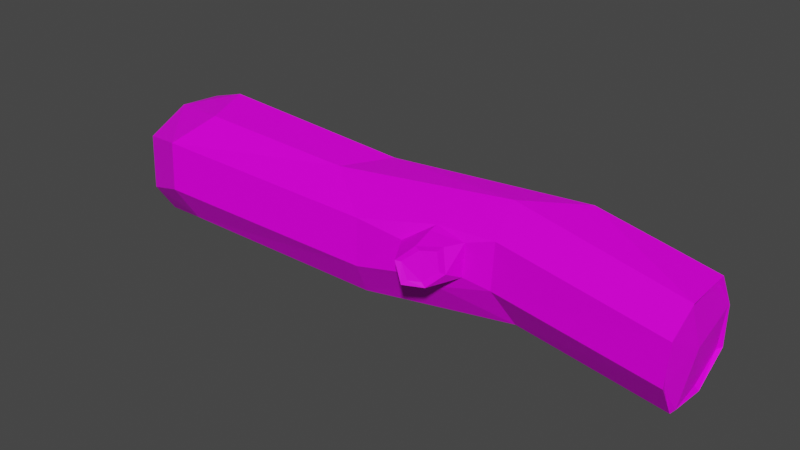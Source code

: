# Source: Log00.blend  (saved by Blender 2.82.7; exported with 4.5.12 LTS)
import bpy
from mathutils import Matrix  # noqa: F401  (used for matrix-valued properties, if any)

bpy.ops.wm.read_factory_settings(use_empty=True)
scene = bpy.context.scene
scene.name = 'Scene'

# ---- collections
col_collection = bpy.data.collections.new('Collection'); scene.collection.children.link(col_collection)

# ---- images (referenced by path relative to the original .blend; pixels are not part of the script)
import os
ASSET_DIR = os.environ.get("B2B_ASSET_DIR", "")  # directory of the original .blend (textures are referenced by path, not embedded)
HERE = os.path.dirname(os.path.abspath(__file__))  # packed textures are extracted next to this script under _unpacked/

def load_image(name, relpath, width, height, colorspace="sRGB"):
    """Load a texture the original file referenced (path relative to the .blend, or extracted next to this script)."""
    p = next((c for c in (os.path.join(HERE, relpath), os.path.join(ASSET_DIR, relpath)) if relpath and os.path.exists(c)), "")
    if p:
        img = bpy.data.images.load(p, check_existing=True)
        img.name = name
    else:  # same state as the original file: an image datablock whose file is absent (Cycles renders it pink)
        img = bpy.data.images.new(name, width, height)
        img.source = "FILE"
        img.filepath = "//" + (relpath or name)
    img.colorspace_settings.name = colorspace
    return img
img_0_jpg_002 = load_image('0.jpg.002', 'Texture/0.jpg', 1024, 1024, 'sRGB')

# ---- materials (node trees are filled in below, after node groups)
mat_materiallog00 = bpy.data.materials.new('MaterialLog00')
mat_materiallog00.use_transparent_shadow = False

# ---- material node trees
mat_materiallog00.use_nodes = True; mat_materiallog00.node_tree.nodes.clear()
_N = mat_materiallog00.node_tree.nodes; _L = mat_materiallog00.node_tree.links
n0 = _N.new('ShaderNodeOutputMaterial'); n0.name = 'Material Output'; n0.location = (300, 300)
n1 = _N.new('ShaderNodeBsdfPrincipled'); n1.name = 'Principled BSDF'; n1.location = (10, 300)
n1.distribution = 'GGX'
n1.subsurface_method = 'BURLEY'
n1.inputs[3].default_value = 1.45
n1.inputs[13].default_value = 0.1333
n1.inputs[27].default_value = (0.0, 0.0, 0.0, 1.0)
n1.inputs[28].default_value = 1.0
n2 = _N.new('ShaderNodeTexImage'); n2.name = 'Image Texture'; n2.location = (-311, 220)
n2.image = img_0_jpg_002
_L.new(n1.outputs[0], n0.inputs[0])
_L.new(n2.outputs[0], n1.inputs[0])
_L.new(n2.outputs[1], n1.inputs[4])
n0.is_active_output = True

# ---- world
world_world = bpy.data.worlds.new('World'); scene.world = world_world
world_world.use_nodes = True; world_world.node_tree.nodes.clear()
_N = world_world.node_tree.nodes; _L = world_world.node_tree.links
n0 = _N.new('ShaderNodeOutputWorld'); n0.name = 'World Output'; n0.location = (300, 300)
n1 = _N.new('ShaderNodeBackground'); n1.name = 'Background'; n1.location = (10, 300)
n1.inputs[0].default_value = (0.05088, 0.05088, 0.05088, 1.0)
_L.new(n1.outputs[0], n0.inputs[0])
n0.is_active_output = True
world_world.color = (0.05088, 0.05088, 0.05088)
world_world.use_sun_shadow = False
world_world.sun_shadow_jitter_overblur = 0.0

# ---- meshes
me_cube_001 = bpy.data.meshes.new('Cube.001')
me_cube_001.from_pydata([(-1.964, -0.1947, 0.04976), (-1.964, -0.336, 0.5764), (-1.964, 0.3444, 0.1938), (-1.961, 0.1974, 0.6976), (2.0, -0.1877, 0.04101), (1.975, -0.3143, 0.5263), (1.975, 0.3122, 0.1572), (1.975, 0.1823, 0.6596), (-1.964, 0.09516, 0.04902), (-1.964, -0.0842, 0.7184), (1.975, 0.08284, 0.03893), (1.984, -0.1069, 0.6376), (-1.964, -0.3514, 0.2903), (-1.964, 0.3492, 0.478), (1.998, 0.3298, 0.4368), (1.982, -0.3254, 0.2518), (2.014, -0.02268, 0.3551), (-1.908, 0.01969, 0.2986), (1.174, 0.4521, 0.2359), (-0.403, 0.3521, 0.1323), (-1.436, 0.1691, 0.1846), (-1.562, 0.07906, 0.8893), (-0.266, 0.2005, 0.7302), (1.175, 0.2479, 0.824), (-1.562, -0.3795, 0.1103), (-0.1616, -0.2059, -0.03055), (0.8994, -0.07896, 0.07563), (0.6518, -0.2671, 0.6162), (0.238, -0.3319, 0.5209), (-1.562, -0.5435, 0.7225), (-1.455, -0.2503, 0.8519), (-0.4538, -0.1161, 0.7269), (0.7805, 0.01917, 0.8207), (1.047, 0.2058, 0.0748), (-0.2911, 0.09335, -0.03139), (-1.562, -0.0456, 0.1095), (0.6473, -0.2798, 0.3925), (0.2751, -0.3474, 0.3191), (-1.562, -0.5614, 0.3896), (-1.494, 0.2226, 0.6416), (-0.4052, 0.357, 0.4542), (1.177, 0.4568, 0.5524), (-2.031, 0.1143, 0.007632), (-2.0, -0.2378, -0.003821), (-1.98, -0.3986, 0.226), (-1.988, -0.3751, 0.6065), (-1.971, -0.09018, 0.7603), (-1.973, 0.2176, 0.7368), (-2.0, 0.4131, 0.5106), (-1.971, 0.4194, 0.1743), (2.0, 0.3469, 0.4428), (2.0, 0.3426, 0.1711), (2.0, 0.09066, 0.00975), (2.003, -0.1396, 0.6745), (2.0, -0.3429, 0.5436), (1.993, -0.3616, 0.2637), (1.975, -0.1961, 0.00911), (2.0, 0.1992, 0.6889), (0.8269, -0.2189, 0.6637), (-0.09804, -0.3529, 0.5673), (0.819, -0.2342, 0.3439), (-0.09109, -0.3689, 0.2422), (0.4212, -0.2957, 0.6316), (0.4269, -0.2406, 0.6504), (0.4678, -0.3096, 0.2848), (0.4471, -0.2719, 0.2569), (0.4405, -0.4183, 0.5556), (0.3523, -0.4747, 0.4774), (0.4828, -0.4488, 0.3755), (0.4062, -0.4866, 0.3755), (0.539, -0.3812, 0.5678), (0.5701, -0.3982, 0.4515), (0.4216, -0.4307, 0.5848), (0.3205, -0.4962, 0.4841), (0.5132, -0.4532, 0.3498), (0.3818, -0.5126, 0.3496), (0.5773, -0.3696, 0.6046), (0.6133, -0.3931, 0.4484)], [], [(17, 3, 13), (41, 57, 50), (16, 5, 15), (38, 45, 44), (33, 56, 26), (46, 29, 30), (21, 46, 30), (18, 52, 33), (7, 16, 14), (1, 17, 12), (0, 17, 8), (6, 16, 10), (24, 44, 43), (16, 4, 10), (18, 50, 51), (17, 2, 8), (48, 20, 49), (20, 40, 19), (40, 18, 19), (55, 26, 56), (65, 61, 25), (61, 24, 25), (49, 35, 42), (20, 34, 35), (19, 33, 34), (23, 53, 57), (22, 32, 23), (21, 31, 22), (53, 58, 54), (31, 59, 63), (31, 29, 59), (35, 43, 42), (34, 24, 35), (34, 26, 25), (54, 60, 55), (36, 74, 64), (59, 38, 61), (47, 39, 48), (39, 22, 40), (22, 41, 40), (0, 42, 43), (12, 45, 1), (3, 46, 47), (2, 48, 49), (2, 42, 8), (1, 46, 9), (0, 44, 12), (13, 47, 48), (14, 51, 50), (6, 52, 51), (5, 53, 54), (15, 56, 4), (4, 52, 10), (11, 57, 53), (7, 50, 57), (5, 55, 15), (28, 63, 59), (36, 65, 60), (27, 60, 58), (28, 61, 37), (67, 69, 68), (63, 27, 58), (65, 37, 61), (28, 72, 62), (37, 73, 28), (64, 75, 37), (62, 76, 27), (27, 77, 36), (67, 72, 73), (69, 74, 68), (70, 77, 76), (67, 75, 69), (70, 72, 66), (71, 74, 77), (17, 9, 3), (41, 23, 57), (16, 11, 5), (38, 29, 45), (33, 52, 56), (46, 45, 29), (21, 47, 46), (18, 51, 52), (7, 11, 16), (1, 9, 17), (0, 12, 17), (6, 14, 16), (24, 38, 44), (16, 15, 4), (18, 41, 50), (17, 13, 2), (48, 39, 20), (20, 39, 40), (40, 41, 18), (55, 60, 26), (25, 26, 65), (26, 60, 65), (61, 38, 24), (49, 20, 35), (20, 19, 34), (19, 18, 33), (23, 32, 53), (22, 31, 32), (21, 30, 31), (53, 32, 58), (58, 32, 63), (32, 31, 63), (31, 30, 29), (35, 24, 43), (34, 25, 24), (34, 33, 26), (54, 58, 60), (36, 77, 74), (59, 29, 38), (47, 21, 39), (39, 21, 22), (22, 23, 41), (0, 8, 42), (12, 44, 45), (3, 9, 46), (2, 13, 48), (2, 49, 42), (1, 45, 46), (0, 43, 44), (13, 3, 47), (14, 6, 51), (6, 10, 52), (5, 11, 53), (15, 55, 56), (4, 56, 52), (11, 7, 57), (7, 14, 50), (5, 54, 55), (28, 62, 63), (36, 64, 65), (27, 36, 60), (28, 59, 61), (68, 71, 66), (71, 70, 66), (66, 67, 68), (63, 62, 27), (65, 64, 37), (28, 73, 72), (37, 75, 73), (64, 74, 75), (62, 72, 76), (27, 76, 77), (67, 66, 72), (69, 75, 74), (70, 71, 77), (67, 73, 75), (70, 76, 72), (71, 68, 74)])
_uv = me_cube_001.uv_layers.new(name='UVMap')
_uv.uv.foreach_set('vector', [0.2885, 0.9079, 0.2974, 0.9169, 0.2882, 0.9172, 0.1545, 0.9025, 0.1592, 0.9048, 0.1545, 0.9048, 0.2672, 0.9075, 0.2772, 0.9176, 0.2669, 0.9178, 0.1545, 0.9215, 0.1592, 0.9238, 0.1545, 0.9238, 0.1474, 0.9096, 0.1498, 0.9143, 0.1474, 0.9143, 0.1687, 0.9096, 0.1664, 0.9143, 0.1664, 0.9096, 0.1664, 0.9048, 0.1687, 0.9096, 0.1664, 0.9096, 0.1474, 0.9048, 0.1498, 0.9096, 0.1474, 0.9096, 0.2772, 0.8974, 0.2672, 0.9075, 0.2668, 0.8973, 0.2974, 0.8989, 0.2885, 0.9079, 0.2883, 0.8984, 0.2794, 0.8989, 0.2885, 0.9079, 0.2789, 0.9078, 0.257, 0.8974, 0.2672, 0.9075, 0.2566, 0.9075, 0.1498, 0.9215, 0.1545, 0.9238, 0.1498, 0.9238, 0.2672, 0.9075, 0.257, 0.9176, 0.2566, 0.9075, 0.1498, 0.9025, 0.1545, 0.9048, 0.1498, 0.9048, 0.2885, 0.9079, 0.2794, 0.9169, 0.2789, 0.9078, 0.1545, 0.8953, 0.1498, 0.8977, 0.1498, 0.8953, 0.1498, 0.8977, 0.1545, 0.9001, 0.1498, 0.9001, 0.1545, 0.9001, 0.1498, 0.9025, 0.1498, 0.9001, 0.1545, 0.9143, 0.1498, 0.9167, 0.1498, 0.9143, 0.1545, 0.9177, 0.1545, 0.9191, 0.1498, 0.9191, 0.1545, 0.9191, 0.1498, 0.9215, 0.1498, 0.9191, 0.1403, 0.9048, 0.1426, 0.9096, 0.1403, 0.9096, 0.1426, 0.9048, 0.145, 0.9096, 0.1426, 0.9096, 0.145, 0.9048, 0.1474, 0.9096, 0.145, 0.9096, 0.1616, 0.9048, 0.1592, 0.9096, 0.1592, 0.9048, 0.164, 0.9048, 0.1616, 0.9096, 0.1616, 0.9048, 0.1664, 0.9048, 0.164, 0.9096, 0.164, 0.9048, 0.1592, 0.9096, 0.1616, 0.9143, 0.1592, 0.9143, 0.164, 0.9096, 0.164, 0.9143, 0.1626, 0.9143, 0.164, 0.9096, 0.1664, 0.9143, 0.164, 0.9143, 0.1426, 0.9096, 0.1403, 0.9143, 0.1403, 0.9096, 0.145, 0.9096, 0.1426, 0.9143, 0.1426, 0.9096, 0.145, 0.9096, 0.1474, 0.9143, 0.145, 0.9143, 0.1592, 0.9143, 0.1545, 0.9167, 0.1545, 0.9143, 0.1554, 0.9173, 0.1554, 0.9179, 0.1554, 0.9179, 0.1592, 0.9191, 0.1545, 0.9215, 0.1545, 0.9191, 0.1592, 0.8953, 0.1545, 0.8977, 0.1545, 0.8953, 0.1545, 0.8977, 0.1592, 0.9001, 0.1545, 0.9001, 0.1592, 0.9001, 0.1545, 0.9025, 0.1545, 0.9001, 0.1507, 0.8868, 0.1498, 0.8906, 0.1498, 0.8858, 0.1544, 0.8866, 0.1592, 0.8858, 0.1582, 0.8868, 0.1582, 0.8944, 0.1592, 0.8906, 0.1592, 0.8953, 0.1507, 0.8944, 0.1545, 0.8953, 0.1498, 0.8953, 0.1507, 0.8944, 0.1498, 0.8906, 0.1505, 0.8906, 0.1582, 0.8868, 0.1592, 0.8906, 0.1583, 0.8906, 0.1507, 0.8868, 0.1545, 0.8858, 0.1544, 0.8866, 0.1544, 0.8945, 0.1592, 0.8953, 0.1545, 0.8953, 0.1543, 0.9053, 0.1498, 0.9048, 0.1545, 0.9048, 0.1502, 0.9054, 0.1498, 0.9096, 0.1498, 0.9048, 0.1587, 0.9138, 0.1592, 0.9096, 0.1592, 0.9143, 0.1544, 0.9139, 0.1498, 0.9143, 0.1502, 0.9138, 0.1502, 0.9138, 0.1498, 0.9096, 0.1501, 0.9096, 0.1587, 0.9096, 0.1592, 0.9048, 0.1592, 0.9096, 0.1587, 0.9054, 0.1545, 0.9048, 0.1592, 0.9048, 0.1587, 0.9138, 0.1545, 0.9143, 0.1544, 0.9139, 0.1584, 0.9185, 0.1592, 0.9177, 0.1592, 0.9191, 0.1554, 0.9173, 0.1545, 0.9177, 0.1545, 0.9167, 0.1584, 0.9173, 0.1545, 0.9167, 0.1592, 0.9167, 0.1584, 0.9185, 0.1545, 0.9191, 0.1554, 0.9185, 0.3053, 0.9079, 0.2997, 0.9079, 0.2994, 0.9071, 0.1592, 0.9177, 0.1584, 0.9173, 0.1592, 0.9167, 0.1545, 0.9177, 0.1554, 0.9185, 0.1545, 0.9191, 0.1584, 0.9185, 0.1584, 0.9179, 0.1584, 0.9179, 0.1554, 0.9185, 0.1584, 0.9185, 0.1584, 0.9185, 0.1554, 0.9179, 0.1554, 0.9185, 0.1554, 0.9185, 0.1584, 0.9179, 0.1584, 0.9173, 0.1584, 0.9173, 0.1584, 0.9173, 0.1554, 0.9173, 0.1554, 0.9173, 0.158, 0.9184, 0.1584, 0.9179, 0.1584, 0.9185, 0.1556, 0.9184, 0.1554, 0.9179, 0.1555, 0.918, 0.1581, 0.9175, 0.1554, 0.9173, 0.1584, 0.9173, 0.158, 0.9184, 0.1554, 0.9185, 0.1556, 0.9184, 0.1581, 0.9175, 0.1584, 0.9179, 0.1582, 0.9178, 0.1558, 0.9175, 0.1554, 0.9179, 0.1554, 0.9173, 0.2885, 0.9079, 0.2977, 0.9078, 0.2974, 0.9169, 0.1545, 0.9025, 0.1592, 0.9025, 0.1592, 0.9048, 0.2672, 0.9075, 0.2771, 0.9076, 0.2772, 0.9176, 0.1545, 0.9215, 0.1592, 0.9215, 0.1592, 0.9238, 0.1474, 0.9096, 0.1498, 0.9096, 0.1498, 0.9143, 0.1687, 0.9096, 0.1687, 0.9143, 0.1664, 0.9143, 0.1664, 0.9048, 0.1687, 0.9048, 0.1687, 0.9096, 0.1474, 0.9048, 0.1498, 0.9048, 0.1498, 0.9096, 0.2772, 0.8974, 0.2771, 0.9076, 0.2672, 0.9075, 0.2974, 0.8989, 0.2977, 0.9078, 0.2885, 0.9079, 0.2794, 0.8989, 0.2883, 0.8984, 0.2885, 0.9079, 0.257, 0.8974, 0.2668, 0.8973, 0.2672, 0.9075, 0.1498, 0.9215, 0.1545, 0.9215, 0.1545, 0.9238, 0.2672, 0.9075, 0.2669, 0.9178, 0.257, 0.9176, 0.1498, 0.9025, 0.1545, 0.9025, 0.1545, 0.9048, 0.2885, 0.9079, 0.2882, 0.9172, 0.2794, 0.9169, 0.1545, 0.8953, 0.1545, 0.8977, 0.1498, 0.8977, 0.1498, 0.8977, 0.1545, 0.8977, 0.1545, 0.9001, 0.1545, 0.9001, 0.1545, 0.9025, 0.1498, 0.9025, 0.1545, 0.9143, 0.1545, 0.9167, 0.1498, 0.9167, 0.1498, 0.9191, 0.1498, 0.9167, 0.1545, 0.9177, 0.1498, 0.9167, 0.1545, 0.9167, 0.1545, 0.9177, 0.1545, 0.9191, 0.1545, 0.9215, 0.1498, 0.9215, 0.1403, 0.9048, 0.1426, 0.9048, 0.1426, 0.9096, 0.1426, 0.9048, 0.145, 0.9048, 0.145, 0.9096, 0.145, 0.9048, 0.1474, 0.9048, 0.1474, 0.9096, 0.1616, 0.9048, 0.1616, 0.9096, 0.1592, 0.9096, 0.164, 0.9048, 0.164, 0.9096, 0.1616, 0.9096, 0.1664, 0.9048, 0.1664, 0.9096, 0.164, 0.9096, 0.1592, 0.9096, 0.1616, 0.9096, 0.1616, 0.9143, 0.1616, 0.9143, 0.1616, 0.9096, 0.1626, 0.9143, 0.1616, 0.9096, 0.164, 0.9096, 0.1626, 0.9143, 0.164, 0.9096, 0.1664, 0.9096, 0.1664, 0.9143, 0.1426, 0.9096, 0.1426, 0.9143, 0.1403, 0.9143, 0.145, 0.9096, 0.145, 0.9143, 0.1426, 0.9143, 0.145, 0.9096, 0.1474, 0.9096, 0.1474, 0.9143, 0.1592, 0.9143, 0.1592, 0.9167, 0.1545, 0.9167, 0.1554, 0.9173, 0.1554, 0.9173, 0.1554, 0.9179, 0.1592, 0.9191, 0.1592, 0.9215, 0.1545, 0.9215, 0.1592, 0.8953, 0.1592, 0.8977, 0.1545, 0.8977, 0.1545, 0.8977, 0.1592, 0.8977, 0.1592, 0.9001, 0.1592, 0.9001, 0.1592, 0.9025, 0.1545, 0.9025, 0.1507, 0.8868, 0.1505, 0.8906, 0.1498, 0.8906, 0.1544, 0.8866, 0.1545, 0.8858, 0.1592, 0.8858, 0.1582, 0.8944, 0.1583, 0.8906, 0.1592, 0.8906, 0.1507, 0.8944, 0.1544, 0.8945, 0.1545, 0.8953, 0.1507, 0.8944, 0.1498, 0.8953, 0.1498, 0.8906, 0.1582, 0.8868, 0.1592, 0.8858, 0.1592, 0.8906, 0.1507, 0.8868, 0.1498, 0.8858, 0.1545, 0.8858, 0.1544, 0.8945, 0.1582, 0.8944, 0.1592, 0.8953, 0.1543, 0.9053, 0.1502, 0.9054, 0.1498, 0.9048, 0.1502, 0.9054, 0.1501, 0.9096, 0.1498, 0.9096, 0.1587, 0.9138, 0.1587, 0.9096, 0.1592, 0.9096, 0.1544, 0.9139, 0.1545, 0.9143, 0.1498, 0.9143, 0.1502, 0.9138, 0.1498, 0.9143, 0.1498, 0.9096, 0.1587, 0.9096, 0.1587, 0.9054, 0.1592, 0.9048, 0.1587, 0.9054, 0.1543, 0.9053, 0.1545, 0.9048, 0.1587, 0.9138, 0.1592, 0.9143, 0.1545, 0.9143, 0.1584, 0.9185, 0.1584, 0.9179, 0.1592, 0.9177, 0.1554, 0.9173, 0.1554, 0.9179, 0.1545, 0.9177, 0.1584, 0.9173, 0.1554, 0.9173, 0.1545, 0.9167, 0.1584, 0.9185, 0.1592, 0.9191, 0.1545, 0.9191, 0.2994, 0.9071, 0.3, 0.9058, 0.3058, 0.9067, 0.3, 0.9058, 0.3056, 0.9058, 0.3058, 0.9067, 0.3058, 0.9067, 0.3053, 0.9079, 0.2994, 0.9071, 0.1592, 0.9177, 0.1584, 0.9179, 0.1584, 0.9173, 0.1545, 0.9177, 0.1554, 0.9179, 0.1554, 0.9185, 0.1584, 0.9185, 0.1584, 0.9185, 0.1584, 0.9179, 0.1554, 0.9185, 0.1554, 0.9185, 0.1584, 0.9185, 0.1554, 0.9179, 0.1554, 0.9179, 0.1554, 0.9185, 0.1584, 0.9179, 0.1584, 0.9179, 0.1584, 0.9173, 0.1584, 0.9173, 0.1584, 0.9173, 0.1554, 0.9173, 0.158, 0.9184, 0.1582, 0.9178, 0.1584, 0.9179, 0.1556, 0.9184, 0.1554, 0.9185, 0.1554, 0.9179, 0.1581, 0.9175, 0.1558, 0.9175, 0.1554, 0.9173, 0.158, 0.9184, 0.1584, 0.9185, 0.1554, 0.9185, 0.1581, 0.9175, 0.1584, 0.9173, 0.1584, 0.9179, 0.1558, 0.9175, 0.1555, 0.918, 0.1554, 0.9179])
me_cube_001.materials.append(mat_materiallog00)
me_cube_001.use_remesh_fix_poles = True
me_cube_001.use_remesh_preserve_attributes = False
me_cube_001.use_mirror_vertex_groups = False
me_cube_001.update()

# ---- objects
ob_log00 = bpy.data.objects.new('log00', me_cube_001)

# ---- transforms, parenting, visibility, modifiers, constraints
ob_log00.location = (0.0, 0.0, 0.0)
ob_log00.lineart.crease_threshold = 0.0

# ---- collection membership
col_collection.objects.link(ob_log00)

# ---- scene / render settings (as saved in the file)
scene.frame_start = 1; scene.frame_end = 250; scene.frame_set(1)
scene.render.engine = 'BLENDER_EEVEE_NEXT'
scene.cycles.use_denoising = False
scene.cycles.samples = 128
scene.cycles.sampling_pattern = 'TABULATED_SOBOL'
scene.cycles.use_adaptive_sampling = False
scene.cycles.use_light_tree = False
scene.view_settings.view_transform = 'Filmic'
bpy.context.view_layer.update()

# ---- added for rendering (the .blend has no active camera and no usable light): camera, sun
cam_auto = bpy.data.cameras.new('AutoCamera')
cam_auto.lens = 50.0
cam_auto.sensor_width = 36.0
cam_auto.clip_end = 1000.0
ob_auto_camera = bpy.data.objects.new('AutoCamera', cam_auto)
scene.collection.objects.link(ob_auto_camera)
ob_auto_camera.location = (3.94383, -4.79534, 3.591)
ob_auto_camera.rotation_euler = (1.09748, -7.21219e-08, 0.694738)
scene.camera = ob_auto_camera
light_auto_sun = bpy.data.lights.new('AutoSun', 'SUN')
light_auto_sun.energy = 3.0
light_auto_sun.angle = 0.0523599
ob_auto_sun = bpy.data.objects.new('AutoSun', light_auto_sun)
scene.collection.objects.link(ob_auto_sun)
ob_auto_sun.rotation_euler = (0.872665, 0.174533, 0.523599)
bpy.context.view_layer.update()
